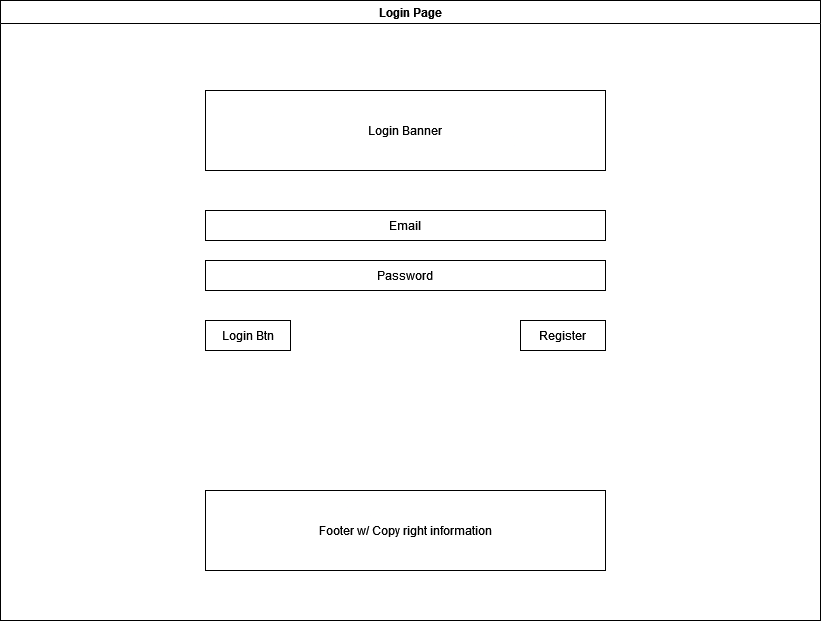

The diagram above was exported from draw.io. Its source (the exported page's mxGraphModel, read from the mxfile embedded in the PNG):
<mxGraphModel dx="1986" dy="2254" grid="1" gridSize="10" guides="1" tooltips="1" connect="1" arrows="1" fold="1" page="1" pageScale="1" pageWidth="850" pageHeight="1100" math="0" shadow="0">
  <root>
    <mxCell id="0" />
    <mxCell id="1" parent="0" />
    <mxCell id="IqtlbZtGfvsHfPGj4yc4-2" value="Login Page" style="swimlane;whiteSpace=wrap;html=1;" vertex="1" parent="1">
      <mxGeometry x="30" y="-40" width="820" height="620" as="geometry" />
    </mxCell>
    <mxCell id="IqtlbZtGfvsHfPGj4yc4-5" value="Login Banner" style="rounded=0;whiteSpace=wrap;html=1;" vertex="1" parent="IqtlbZtGfvsHfPGj4yc4-2">
      <mxGeometry x="205" y="90" width="400" height="80" as="geometry" />
    </mxCell>
    <mxCell id="IqtlbZtGfvsHfPGj4yc4-6" value="Email" style="rounded=0;whiteSpace=wrap;html=1;" vertex="1" parent="IqtlbZtGfvsHfPGj4yc4-2">
      <mxGeometry x="205" y="210" width="400" height="30" as="geometry" />
    </mxCell>
    <mxCell id="IqtlbZtGfvsHfPGj4yc4-7" value="Footer w/ Copy right information" style="rounded=0;whiteSpace=wrap;html=1;" vertex="1" parent="IqtlbZtGfvsHfPGj4yc4-2">
      <mxGeometry x="205" y="490" width="400" height="80" as="geometry" />
    </mxCell>
    <mxCell id="IqtlbZtGfvsHfPGj4yc4-8" value="Password" style="rounded=0;whiteSpace=wrap;html=1;" vertex="1" parent="IqtlbZtGfvsHfPGj4yc4-2">
      <mxGeometry x="205" y="260" width="400" height="30" as="geometry" />
    </mxCell>
    <mxCell id="IqtlbZtGfvsHfPGj4yc4-9" value="Login Btn" style="rounded=0;whiteSpace=wrap;html=1;" vertex="1" parent="IqtlbZtGfvsHfPGj4yc4-2">
      <mxGeometry x="205" y="320" width="85" height="30" as="geometry" />
    </mxCell>
    <mxCell id="IqtlbZtGfvsHfPGj4yc4-10" value="Register" style="rounded=0;whiteSpace=wrap;html=1;" vertex="1" parent="IqtlbZtGfvsHfPGj4yc4-2">
      <mxGeometry x="520" y="320" width="85" height="30" as="geometry" />
    </mxCell>
  </root>
</mxGraphModel>